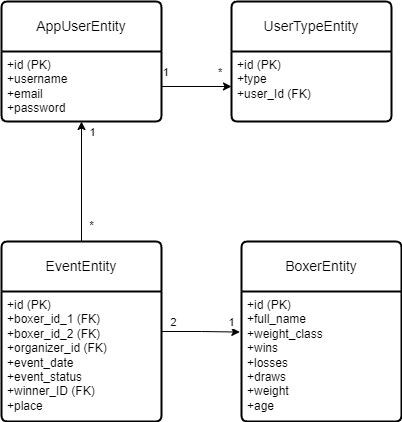

The diagram above was exported from draw.io. Its source (the exported page's mxGraphModel, read from the mxfile embedded in the PNG):
<mxGraphModel dx="1674" dy="746" grid="1" gridSize="10" guides="1" tooltips="1" connect="1" arrows="1" fold="1" page="1" pageScale="1" pageWidth="850" pageHeight="1100" math="0" shadow="0">
  <root>
    <mxCell id="0" />
    <mxCell id="1" parent="0" />
    <mxCell id="LVBYJsmcTYEXKQyN5NQk-43" value="AppUserEntity" style="swimlane;childLayout=stackLayout;horizontal=1;startSize=50;horizontalStack=0;rounded=1;fontSize=14;fontStyle=0;strokeWidth=2;resizeParent=0;resizeLast=1;shadow=0;dashed=0;align=center;arcSize=4;whiteSpace=wrap;html=1;" vertex="1" parent="1">
      <mxGeometry x="240" y="240" width="160" height="120" as="geometry" />
    </mxCell>
    <mxCell id="LVBYJsmcTYEXKQyN5NQk-44" value="+id (PK)&lt;div&gt;+username&lt;/div&gt;&lt;div&gt;+email&lt;/div&gt;&lt;div&gt;+password&lt;/div&gt;&lt;div&gt;&lt;br&gt;&lt;/div&gt;" style="align=left;strokeColor=none;fillColor=none;spacingLeft=4;fontSize=12;verticalAlign=top;resizable=0;rotatable=0;part=1;html=1;" vertex="1" parent="LVBYJsmcTYEXKQyN5NQk-43">
      <mxGeometry y="50" width="160" height="70" as="geometry" />
    </mxCell>
    <mxCell id="LVBYJsmcTYEXKQyN5NQk-45" value="UserTypeEntity" style="swimlane;childLayout=stackLayout;horizontal=1;startSize=50;horizontalStack=0;rounded=1;fontSize=14;fontStyle=0;strokeWidth=2;resizeParent=0;resizeLast=1;shadow=0;dashed=0;align=center;arcSize=4;whiteSpace=wrap;html=1;" vertex="1" parent="1">
      <mxGeometry x="470" y="240" width="160" height="120" as="geometry" />
    </mxCell>
    <mxCell id="LVBYJsmcTYEXKQyN5NQk-46" value="+id (PK)&lt;br&gt;+type&lt;div&gt;+user_Id (FK)&lt;/div&gt;" style="align=left;strokeColor=none;fillColor=none;spacingLeft=4;fontSize=12;verticalAlign=top;resizable=0;rotatable=0;part=1;html=1;" vertex="1" parent="LVBYJsmcTYEXKQyN5NQk-45">
      <mxGeometry y="50" width="160" height="70" as="geometry" />
    </mxCell>
    <mxCell id="LVBYJsmcTYEXKQyN5NQk-57" style="edgeStyle=orthogonalEdgeStyle;rounded=0;orthogonalLoop=1;jettySize=auto;html=1;" edge="1" parent="1" source="LVBYJsmcTYEXKQyN5NQk-47" target="LVBYJsmcTYEXKQyN5NQk-44">
      <mxGeometry relative="1" as="geometry" />
    </mxCell>
    <mxCell id="LVBYJsmcTYEXKQyN5NQk-58" value="1" style="edgeLabel;html=1;align=center;verticalAlign=middle;resizable=0;points=[];" vertex="1" connectable="0" parent="LVBYJsmcTYEXKQyN5NQk-57">
      <mxGeometry x="0.0056" relative="1" as="geometry">
        <mxPoint x="10" y="-50" as="offset" />
      </mxGeometry>
    </mxCell>
    <mxCell id="LVBYJsmcTYEXKQyN5NQk-47" value="EventEntity" style="swimlane;childLayout=stackLayout;horizontal=1;startSize=50;horizontalStack=0;rounded=1;fontSize=14;fontStyle=0;strokeWidth=2;resizeParent=0;resizeLast=1;shadow=0;dashed=0;align=center;arcSize=4;whiteSpace=wrap;html=1;" vertex="1" parent="1">
      <mxGeometry x="240" y="480" width="160" height="180" as="geometry" />
    </mxCell>
    <mxCell id="LVBYJsmcTYEXKQyN5NQk-48" value="+id (PK)&lt;br&gt;+boxer_id_1 (FK)&lt;div&gt;+boxer_id_2 (FK)&lt;br&gt;+organizer_id (FK)&lt;br&gt;+event_date&lt;/div&gt;&lt;div&gt;+event_status&lt;/div&gt;&lt;div&gt;+winner_ID (FK)&lt;br&gt;+place&lt;/div&gt;" style="align=left;strokeColor=none;fillColor=none;spacingLeft=4;fontSize=12;verticalAlign=top;resizable=0;rotatable=0;part=1;html=1;" vertex="1" parent="LVBYJsmcTYEXKQyN5NQk-47">
      <mxGeometry y="50" width="160" height="130" as="geometry" />
    </mxCell>
    <mxCell id="LVBYJsmcTYEXKQyN5NQk-49" value="BoxerEntity" style="swimlane;childLayout=stackLayout;horizontal=1;startSize=50;horizontalStack=0;rounded=1;fontSize=14;fontStyle=0;strokeWidth=2;resizeParent=0;resizeLast=1;shadow=0;dashed=0;align=center;arcSize=4;whiteSpace=wrap;html=1;" vertex="1" parent="1">
      <mxGeometry x="480" y="480" width="160" height="180" as="geometry" />
    </mxCell>
    <mxCell id="LVBYJsmcTYEXKQyN5NQk-50" value="+id (PK)&lt;br&gt;+full_name&lt;div&gt;+weight_class&lt;/div&gt;&lt;div&gt;+wins&lt;/div&gt;&lt;div&gt;+losses&lt;/div&gt;&lt;div&gt;+draws&lt;/div&gt;&lt;div&gt;+weight&lt;br&gt;+age&lt;/div&gt;" style="align=left;strokeColor=none;fillColor=none;spacingLeft=4;fontSize=12;verticalAlign=top;resizable=0;rotatable=0;part=1;html=1;" vertex="1" parent="LVBYJsmcTYEXKQyN5NQk-49">
      <mxGeometry y="50" width="160" height="130" as="geometry" />
    </mxCell>
    <mxCell id="LVBYJsmcTYEXKQyN5NQk-52" style="edgeStyle=orthogonalEdgeStyle;rounded=0;orthogonalLoop=1;jettySize=auto;html=1;entryX=0;entryY=0.5;entryDx=0;entryDy=0;" edge="1" parent="1" source="LVBYJsmcTYEXKQyN5NQk-44" target="LVBYJsmcTYEXKQyN5NQk-46">
      <mxGeometry relative="1" as="geometry" />
    </mxCell>
    <mxCell id="LVBYJsmcTYEXKQyN5NQk-53" value="1&amp;nbsp; &amp;nbsp; &amp;nbsp; &amp;nbsp; &amp;nbsp; &amp;nbsp; &amp;nbsp; &amp;nbsp; *" style="edgeLabel;html=1;align=center;verticalAlign=middle;resizable=0;points=[];" vertex="1" connectable="0" parent="LVBYJsmcTYEXKQyN5NQk-52">
      <mxGeometry x="-0.1667" y="3" relative="1" as="geometry">
        <mxPoint x="1" y="-12" as="offset" />
      </mxGeometry>
    </mxCell>
    <mxCell id="LVBYJsmcTYEXKQyN5NQk-55" style="edgeStyle=orthogonalEdgeStyle;rounded=0;orthogonalLoop=1;jettySize=auto;html=1;entryX=-0.01;entryY=0.312;entryDx=0;entryDy=0;entryPerimeter=0;" edge="1" parent="1" source="LVBYJsmcTYEXKQyN5NQk-47" target="LVBYJsmcTYEXKQyN5NQk-50">
      <mxGeometry relative="1" as="geometry" />
    </mxCell>
    <mxCell id="LVBYJsmcTYEXKQyN5NQk-56" value="2&amp;nbsp; &amp;nbsp; &amp;nbsp; &amp;nbsp; &amp;nbsp; &amp;nbsp; &amp;nbsp; &amp;nbsp; &amp;nbsp;1" style="edgeLabel;html=1;align=center;verticalAlign=middle;resizable=0;points=[];" vertex="1" connectable="0" parent="LVBYJsmcTYEXKQyN5NQk-55">
      <mxGeometry x="-0.2403" y="2" relative="1" as="geometry">
        <mxPoint x="10" y="-8" as="offset" />
      </mxGeometry>
    </mxCell>
    <mxCell id="LVBYJsmcTYEXKQyN5NQk-59" value="*" style="text;html=1;align=center;verticalAlign=middle;resizable=0;points=[];autosize=1;strokeColor=none;fillColor=none;" vertex="1" parent="1">
      <mxGeometry x="315" y="450" width="30" height="30" as="geometry" />
    </mxCell>
  </root>
</mxGraphModel>